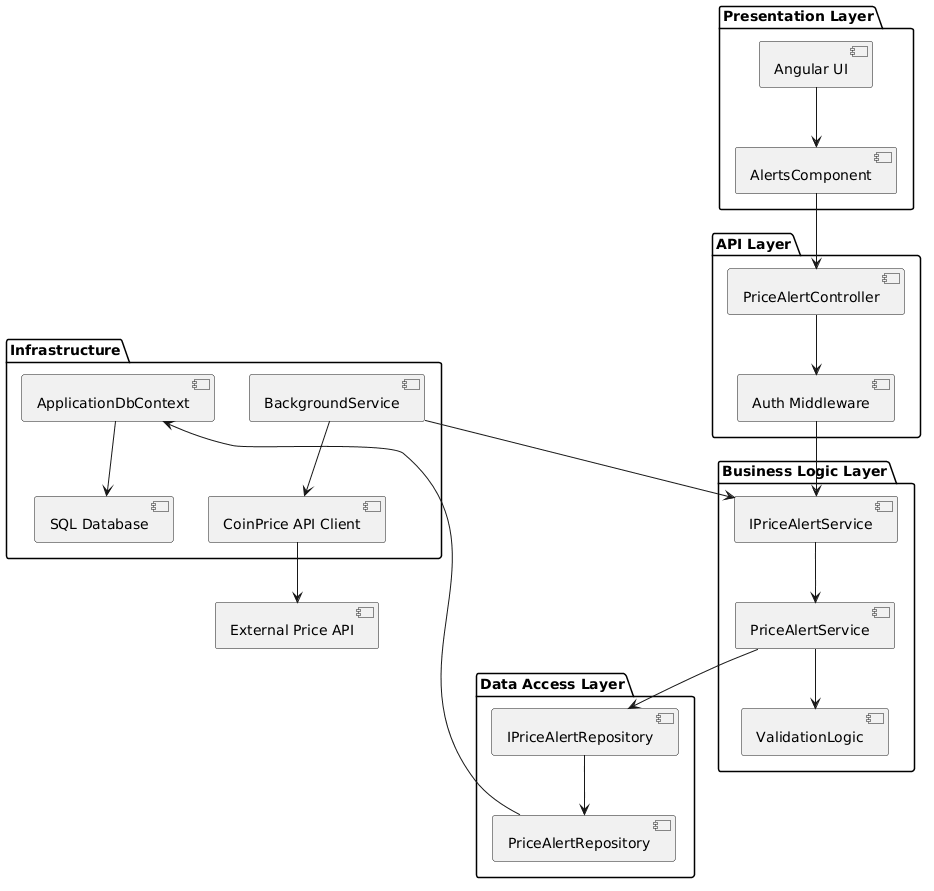

The diagram above was rendered by PlantUML. Its source (embedded in the PNG):
@startuml
package "Presentation Layer" {
  component [Angular UI] as UI
  component [AlertsComponent] as AlertsComp
}

package "API Layer" {
  component [PriceAlertController] as Controller
  component [Auth Middleware] as AuthMW
}

package "Business Logic Layer" {
  component [IPriceAlertService] as IService
  component [PriceAlertService] as Service
  component [ValidationLogic] as Validation
}

package "Data Access Layer" {
  component [IPriceAlertRepository] as IRepo
  component [PriceAlertRepository] as Repo
}

package "Infrastructure" {
  component [ApplicationDbContext] as DbContext
  component [BackgroundService] as BackgroundSvc
  database [SQL Database] as SqlDb
  component [CoinPrice API Client] as PriceApi
}

UI --> AlertsComp
AlertsComp --> Controller
Controller --> AuthMW
AuthMW --> IService
IService --> Service
Service --> Validation
Service --> IRepo
IRepo --> Repo
Repo --> DbContext
DbContext --> SqlDb
BackgroundSvc --> IService
BackgroundSvc --> PriceApi
PriceApi --> [External Price API]
@enduml